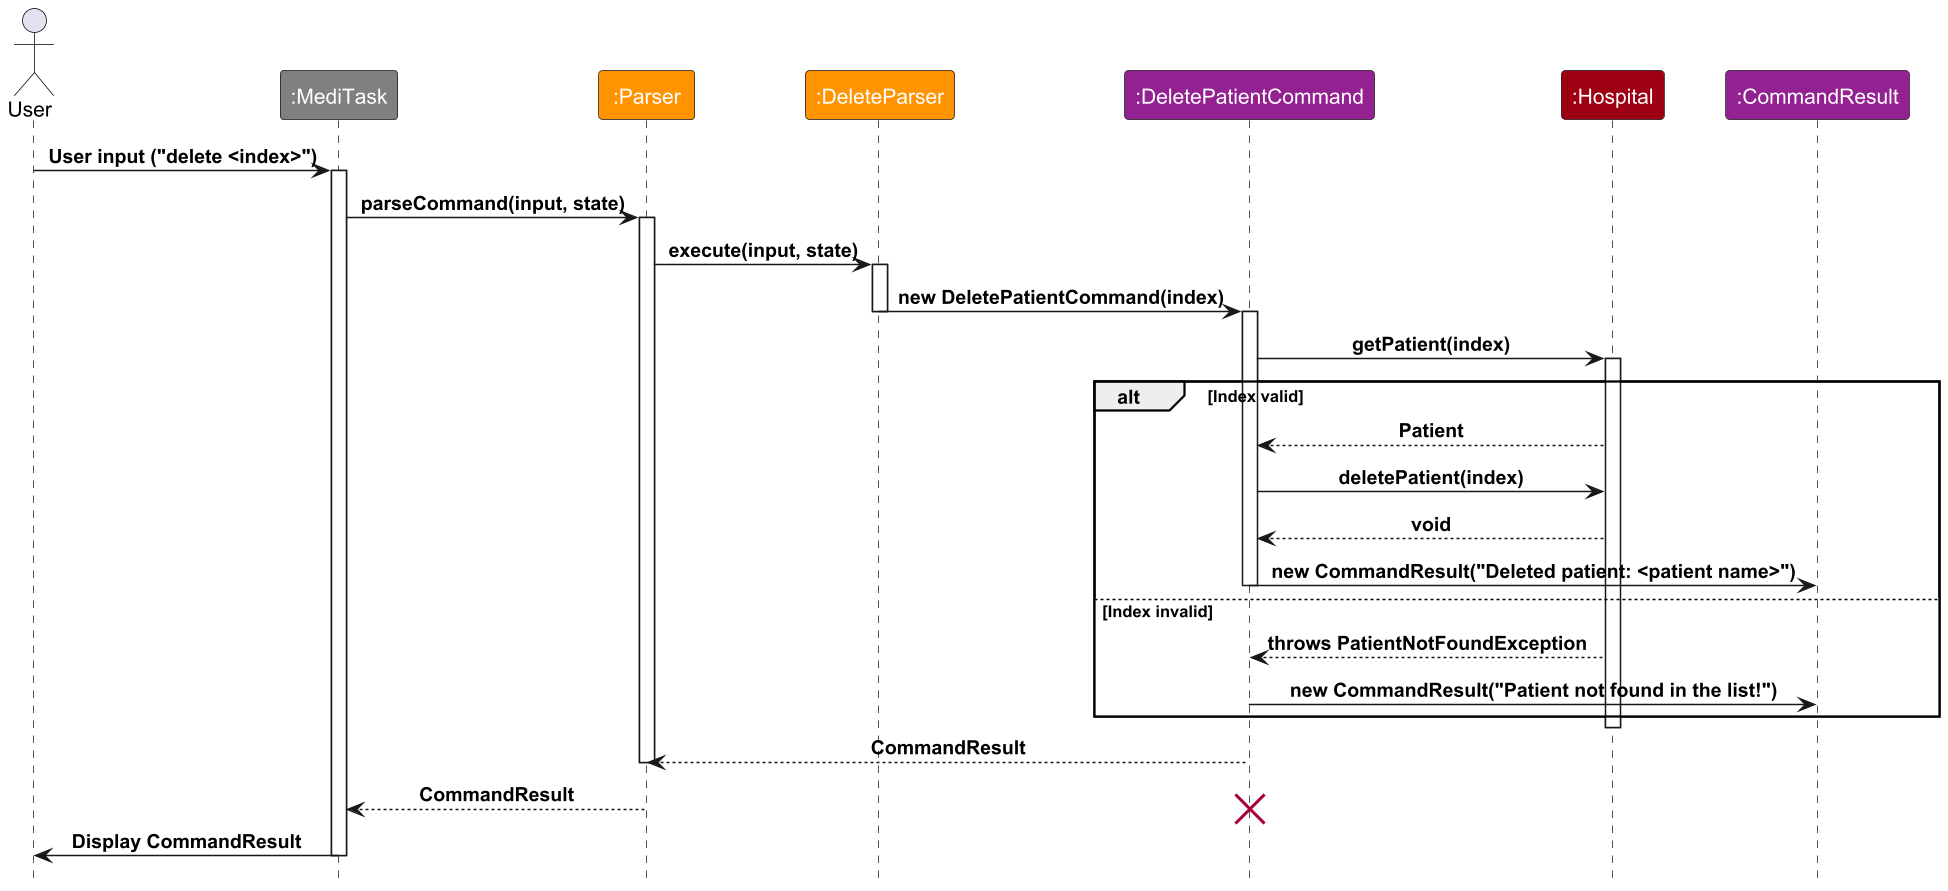

The diagram above was rendered by PlantUML. Its source (embedded in the PNG):
@startuml

!include style.puml
skinparam ArrowFormatStyle plain

scale 1.5

actor User
participant ":MediTask" as MediTask MAIN_COLOR
participant ":Parser" as Parser PARSER_COLOR
participant ":DeleteParser" as DeleteParser PARSER_COLOR
participant ":DeletePatientCommand" as DeletePatientCommand COMMAND_COLOR
participant ":Hospital" as Hospital DATA_COLOR
participant ":CommandResult" as CommandResult COMMAND_COLOR

User -> MediTask : User input ("delete <index>")
activate MediTask

MediTask -> Parser : parseCommand(input, state)
activate Parser

Parser -> DeleteParser : execute(input, state)
activate DeleteParser

DeleteParser -> DeletePatientCommand : new DeletePatientCommand(index)
deactivate DeleteParser
activate DeletePatientCommand

DeletePatientCommand -> Hospital : getPatient(index)
activate Hospital

alt Index valid
    Hospital --> DeletePatientCommand : Patient
    DeletePatientCommand -> Hospital : deletePatient(index)
    Hospital --> DeletePatientCommand : void

    DeletePatientCommand -> CommandResult : new CommandResult("Deleted patient: <patient name>")
    deactivate DeletePatientCommand
else Index invalid
    Hospital --> DeletePatientCommand : throws PatientNotFoundException
    DeletePatientCommand -> CommandResult : new CommandResult("Patient not found in the list!")
    deactivate DeletePatientCommand
end

deactivate Hospital

Parser <-- DeletePatientCommand : CommandResult
deactivate Parser

MediTask <-- Parser : CommandResult
destroy DeletePatientCommand
MediTask -> User : Display CommandResult

deactivate MediTask

@enduml